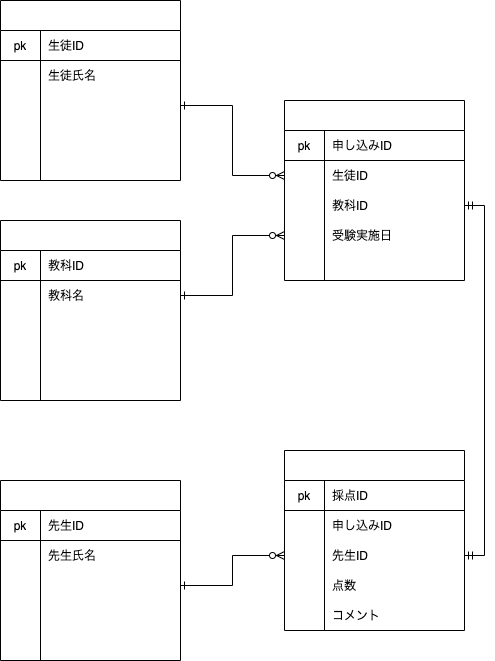

The diagram above was exported from draw.io. Its source (the exported page's mxGraphModel, read from the mxfile embedded in the PNG):
<mxGraphModel dx="696" dy="743" grid="1" gridSize="10" guides="1" tooltips="1" connect="1" arrows="1" fold="1" page="1" pageScale="1" pageWidth="827" pageHeight="1169" math="0" shadow="0">
  <root>
    <mxCell id="0" />
    <mxCell id="1" parent="0" />
    <mxCell id="32" value="生徒" style="shape=table;startSize=30;container=1;collapsible=0;childLayout=tableLayout;fixedRows=1;rowLines=0;fontStyle=1;align=center;labelBackgroundColor=none;fontColor=#FFFFFF;" parent="1" vertex="1">
      <mxGeometry x="40" y="60" width="180" height="180.00000000000023" as="geometry" />
    </mxCell>
    <mxCell id="33" value="" style="shape=partialRectangle;html=1;whiteSpace=wrap;collapsible=0;dropTarget=0;pointerEvents=0;fillColor=none;top=0;left=0;bottom=1;right=0;points=[[0,0.5],[1,0.5]];portConstraint=eastwest;" parent="32" vertex="1">
      <mxGeometry y="30" width="180" height="30" as="geometry" />
    </mxCell>
    <mxCell id="34" value="pk" style="shape=partialRectangle;html=1;whiteSpace=wrap;connectable=0;fillColor=none;top=0;left=0;bottom=0;right=0;overflow=hidden;" parent="33" vertex="1">
      <mxGeometry width="40" height="30" as="geometry" />
    </mxCell>
    <mxCell id="35" value="生徒ID" style="shape=partialRectangle;html=1;whiteSpace=wrap;connectable=0;fillColor=none;top=0;left=0;bottom=0;right=0;align=left;spacingLeft=6;overflow=hidden;" parent="33" vertex="1">
      <mxGeometry x="40" width="140" height="30" as="geometry" />
    </mxCell>
    <mxCell id="42" value="" style="shape=partialRectangle;html=1;whiteSpace=wrap;collapsible=0;dropTarget=0;pointerEvents=0;fillColor=none;top=0;left=0;bottom=0;right=0;points=[[0,0.5],[1,0.5]];portConstraint=eastwest;" parent="32" vertex="1">
      <mxGeometry y="60" width="180" height="30" as="geometry" />
    </mxCell>
    <mxCell id="43" value="" style="shape=partialRectangle;html=1;whiteSpace=wrap;connectable=0;fillColor=none;top=0;left=0;bottom=0;right=0;overflow=hidden;" parent="42" vertex="1">
      <mxGeometry width="40" height="30" as="geometry" />
    </mxCell>
    <mxCell id="44" value="生徒氏名" style="shape=partialRectangle;html=1;whiteSpace=wrap;connectable=0;fillColor=none;top=0;left=0;bottom=0;right=0;align=left;spacingLeft=6;overflow=hidden;" parent="42" vertex="1">
      <mxGeometry x="40" width="140" height="30" as="geometry" />
    </mxCell>
    <mxCell id="36" value="" style="shape=partialRectangle;html=1;whiteSpace=wrap;collapsible=0;dropTarget=0;pointerEvents=0;fillColor=none;top=0;left=0;bottom=0;right=0;points=[[0,0.5],[1,0.5]];portConstraint=eastwest;" parent="32" vertex="1">
      <mxGeometry y="90" width="180" height="30" as="geometry" />
    </mxCell>
    <mxCell id="37" value="" style="shape=partialRectangle;html=1;whiteSpace=wrap;connectable=0;fillColor=none;top=0;left=0;bottom=0;right=0;overflow=hidden;" parent="36" vertex="1">
      <mxGeometry width="40" height="30" as="geometry" />
    </mxCell>
    <mxCell id="38" value="" style="shape=partialRectangle;html=1;whiteSpace=wrap;connectable=0;fillColor=none;top=0;left=0;bottom=0;right=0;align=left;spacingLeft=6;overflow=hidden;labelBackgroundColor=none;fontColor=#000000;" parent="36" vertex="1">
      <mxGeometry x="40" width="140" height="30" as="geometry" />
    </mxCell>
    <mxCell id="39" value="" style="shape=partialRectangle;html=1;whiteSpace=wrap;collapsible=0;dropTarget=0;pointerEvents=0;fillColor=none;top=0;left=0;bottom=0;right=0;points=[[0,0.5],[1,0.5]];portConstraint=eastwest;" parent="32" vertex="1">
      <mxGeometry y="120" width="180" height="30" as="geometry" />
    </mxCell>
    <mxCell id="40" value="" style="shape=partialRectangle;html=1;whiteSpace=wrap;connectable=0;fillColor=none;top=0;left=0;bottom=0;right=0;overflow=hidden;" parent="39" vertex="1">
      <mxGeometry width="40" height="30" as="geometry" />
    </mxCell>
    <mxCell id="41" value="" style="shape=partialRectangle;html=1;whiteSpace=wrap;connectable=0;fillColor=none;top=0;left=0;bottom=0;right=0;align=left;spacingLeft=6;overflow=hidden;labelBackgroundColor=none;fontColor=#FFFFFF;" parent="39" vertex="1">
      <mxGeometry x="40" width="140" height="30" as="geometry" />
    </mxCell>
    <mxCell id="56" value="申し込み" style="shape=table;startSize=30;container=1;collapsible=0;childLayout=tableLayout;fixedRows=1;rowLines=0;fontStyle=1;align=center;labelBackgroundColor=none;fontColor=#FFFFFF;" parent="1" vertex="1">
      <mxGeometry x="324" y="160" width="180" height="180" as="geometry" />
    </mxCell>
    <mxCell id="57" value="" style="shape=partialRectangle;html=1;whiteSpace=wrap;collapsible=0;dropTarget=0;pointerEvents=0;fillColor=none;top=0;left=0;bottom=1;right=0;points=[[0,0.5],[1,0.5]];portConstraint=eastwest;" parent="56" vertex="1">
      <mxGeometry y="30" width="180" height="30" as="geometry" />
    </mxCell>
    <mxCell id="58" value="pk" style="shape=partialRectangle;html=1;whiteSpace=wrap;connectable=0;fillColor=none;top=0;left=0;bottom=0;right=0;overflow=hidden;" parent="57" vertex="1">
      <mxGeometry width="40" height="30" as="geometry" />
    </mxCell>
    <mxCell id="59" value="申し込みID" style="shape=partialRectangle;html=1;whiteSpace=wrap;connectable=0;fillColor=none;top=0;left=0;bottom=0;right=0;align=left;spacingLeft=6;overflow=hidden;" parent="57" vertex="1">
      <mxGeometry x="40" width="140" height="30" as="geometry" />
    </mxCell>
    <mxCell id="60" value="" style="shape=partialRectangle;html=1;whiteSpace=wrap;collapsible=0;dropTarget=0;pointerEvents=0;fillColor=none;top=0;left=0;bottom=0;right=0;points=[[0,0.5],[1,0.5]];portConstraint=eastwest;" parent="56" vertex="1">
      <mxGeometry y="60" width="180" height="30" as="geometry" />
    </mxCell>
    <mxCell id="61" value="" style="shape=partialRectangle;html=1;whiteSpace=wrap;connectable=0;fillColor=none;top=0;left=0;bottom=0;right=0;overflow=hidden;" parent="60" vertex="1">
      <mxGeometry width="40" height="30" as="geometry" />
    </mxCell>
    <mxCell id="62" value="生徒ID" style="shape=partialRectangle;html=1;whiteSpace=wrap;connectable=0;fillColor=none;top=0;left=0;bottom=0;right=0;align=left;spacingLeft=6;overflow=hidden;" parent="60" vertex="1">
      <mxGeometry x="40" width="140" height="30" as="geometry" />
    </mxCell>
    <mxCell id="63" value="" style="shape=partialRectangle;html=1;whiteSpace=wrap;collapsible=0;dropTarget=0;pointerEvents=0;fillColor=none;top=0;left=0;bottom=0;right=0;points=[[0,0.5],[1,0.5]];portConstraint=eastwest;" parent="56" vertex="1">
      <mxGeometry y="90" width="180" height="30" as="geometry" />
    </mxCell>
    <mxCell id="64" value="" style="shape=partialRectangle;html=1;whiteSpace=wrap;connectable=0;fillColor=none;top=0;left=0;bottom=0;right=0;overflow=hidden;" parent="63" vertex="1">
      <mxGeometry width="40" height="30" as="geometry" />
    </mxCell>
    <mxCell id="65" value="教科ID" style="shape=partialRectangle;html=1;whiteSpace=wrap;connectable=0;fillColor=none;top=0;left=0;bottom=0;right=0;align=left;spacingLeft=6;overflow=hidden;labelBackgroundColor=none;fontColor=#000000;" parent="63" vertex="1">
      <mxGeometry x="40" width="140" height="30" as="geometry" />
    </mxCell>
    <mxCell id="66" value="" style="shape=partialRectangle;html=1;whiteSpace=wrap;collapsible=0;dropTarget=0;pointerEvents=0;fillColor=none;top=0;left=0;bottom=0;right=0;points=[[0,0.5],[1,0.5]];portConstraint=eastwest;" parent="56" vertex="1">
      <mxGeometry y="120" width="180" height="30" as="geometry" />
    </mxCell>
    <mxCell id="67" value="" style="shape=partialRectangle;html=1;whiteSpace=wrap;connectable=0;fillColor=none;top=0;left=0;bottom=0;right=0;overflow=hidden;" parent="66" vertex="1">
      <mxGeometry width="40" height="30" as="geometry" />
    </mxCell>
    <mxCell id="68" value="受験実施日" style="shape=partialRectangle;html=1;whiteSpace=wrap;connectable=0;fillColor=none;top=0;left=0;bottom=0;right=0;align=left;spacingLeft=6;overflow=hidden;labelBackgroundColor=none;fontColor=#000000;" parent="66" vertex="1">
      <mxGeometry x="40" width="140" height="30" as="geometry" />
    </mxCell>
    <mxCell id="95" value="先生" style="shape=table;startSize=30;container=1;collapsible=0;childLayout=tableLayout;fixedRows=1;rowLines=0;fontStyle=1;align=center;labelBackgroundColor=none;fontColor=#FFFFFF;" parent="1" vertex="1">
      <mxGeometry x="40" y="540" width="180" height="180" as="geometry" />
    </mxCell>
    <mxCell id="96" value="" style="shape=partialRectangle;html=1;whiteSpace=wrap;collapsible=0;dropTarget=0;pointerEvents=0;fillColor=none;top=0;left=0;bottom=1;right=0;points=[[0,0.5],[1,0.5]];portConstraint=eastwest;" parent="95" vertex="1">
      <mxGeometry y="30" width="180" height="30" as="geometry" />
    </mxCell>
    <mxCell id="97" value="pk" style="shape=partialRectangle;html=1;whiteSpace=wrap;connectable=0;fillColor=none;top=0;left=0;bottom=0;right=0;overflow=hidden;" parent="96" vertex="1">
      <mxGeometry width="40" height="30" as="geometry" />
    </mxCell>
    <mxCell id="98" value="先生ID" style="shape=partialRectangle;html=1;whiteSpace=wrap;connectable=0;fillColor=none;top=0;left=0;bottom=0;right=0;align=left;spacingLeft=6;overflow=hidden;" parent="96" vertex="1">
      <mxGeometry x="40" width="140" height="30" as="geometry" />
    </mxCell>
    <mxCell id="99" value="" style="shape=partialRectangle;html=1;whiteSpace=wrap;collapsible=0;dropTarget=0;pointerEvents=0;fillColor=none;top=0;left=0;bottom=0;right=0;points=[[0,0.5],[1,0.5]];portConstraint=eastwest;" parent="95" vertex="1">
      <mxGeometry y="60" width="180" height="30" as="geometry" />
    </mxCell>
    <mxCell id="100" value="" style="shape=partialRectangle;html=1;whiteSpace=wrap;connectable=0;fillColor=none;top=0;left=0;bottom=0;right=0;overflow=hidden;" parent="99" vertex="1">
      <mxGeometry width="40" height="30" as="geometry" />
    </mxCell>
    <mxCell id="101" value="先生氏名" style="shape=partialRectangle;html=1;whiteSpace=wrap;connectable=0;fillColor=none;top=0;left=0;bottom=0;right=0;align=left;spacingLeft=6;overflow=hidden;" parent="99" vertex="1">
      <mxGeometry x="40" width="140" height="30" as="geometry" />
    </mxCell>
    <mxCell id="102" value="" style="shape=partialRectangle;html=1;whiteSpace=wrap;collapsible=0;dropTarget=0;pointerEvents=0;fillColor=none;top=0;left=0;bottom=0;right=0;points=[[0,0.5],[1,0.5]];portConstraint=eastwest;" parent="95" vertex="1">
      <mxGeometry y="90" width="180" height="30" as="geometry" />
    </mxCell>
    <mxCell id="103" value="" style="shape=partialRectangle;html=1;whiteSpace=wrap;connectable=0;fillColor=none;top=0;left=0;bottom=0;right=0;overflow=hidden;" parent="102" vertex="1">
      <mxGeometry width="40" height="30" as="geometry" />
    </mxCell>
    <mxCell id="104" value="" style="shape=partialRectangle;html=1;whiteSpace=wrap;connectable=0;fillColor=none;top=0;left=0;bottom=0;right=0;align=left;spacingLeft=6;overflow=hidden;labelBackgroundColor=none;fontColor=#FFFFFF;" parent="102" vertex="1">
      <mxGeometry x="40" width="140" height="30" as="geometry" />
    </mxCell>
    <mxCell id="105" value="" style="shape=partialRectangle;html=1;whiteSpace=wrap;collapsible=0;dropTarget=0;pointerEvents=0;fillColor=none;top=0;left=0;bottom=0;right=0;points=[[0,0.5],[1,0.5]];portConstraint=eastwest;" parent="95" vertex="1">
      <mxGeometry y="120" width="180" height="30" as="geometry" />
    </mxCell>
    <mxCell id="106" value="" style="shape=partialRectangle;html=1;whiteSpace=wrap;connectable=0;fillColor=none;top=0;left=0;bottom=0;right=0;overflow=hidden;" parent="105" vertex="1">
      <mxGeometry width="40" height="30" as="geometry" />
    </mxCell>
    <mxCell id="107" value="" style="shape=partialRectangle;html=1;whiteSpace=wrap;connectable=0;fillColor=none;top=0;left=0;bottom=0;right=0;align=left;spacingLeft=6;overflow=hidden;labelBackgroundColor=none;fontColor=#FFFFFF;" parent="105" vertex="1">
      <mxGeometry x="40" width="140" height="30" as="geometry" />
    </mxCell>
    <mxCell id="108" value="採点" style="shape=table;startSize=30;container=1;collapsible=0;childLayout=tableLayout;fixedRows=1;rowLines=0;fontStyle=1;align=center;labelBackgroundColor=none;fontColor=#FFFFFF;" parent="1" vertex="1">
      <mxGeometry x="324" y="510" width="180" height="180" as="geometry" />
    </mxCell>
    <mxCell id="109" value="" style="shape=partialRectangle;html=1;whiteSpace=wrap;collapsible=0;dropTarget=0;pointerEvents=0;fillColor=none;top=0;left=0;bottom=1;right=0;points=[[0,0.5],[1,0.5]];portConstraint=eastwest;" parent="108" vertex="1">
      <mxGeometry y="30" width="180" height="30" as="geometry" />
    </mxCell>
    <mxCell id="110" value="pk" style="shape=partialRectangle;html=1;whiteSpace=wrap;connectable=0;fillColor=none;top=0;left=0;bottom=0;right=0;overflow=hidden;" parent="109" vertex="1">
      <mxGeometry width="40" height="30" as="geometry" />
    </mxCell>
    <mxCell id="111" value="採点ID" style="shape=partialRectangle;html=1;whiteSpace=wrap;connectable=0;fillColor=none;top=0;left=0;bottom=0;right=0;align=left;spacingLeft=6;overflow=hidden;" parent="109" vertex="1">
      <mxGeometry x="40" width="140" height="30" as="geometry" />
    </mxCell>
    <mxCell id="112" value="" style="shape=partialRectangle;html=1;whiteSpace=wrap;collapsible=0;dropTarget=0;pointerEvents=0;fillColor=none;top=0;left=0;bottom=0;right=0;points=[[0,0.5],[1,0.5]];portConstraint=eastwest;" parent="108" vertex="1">
      <mxGeometry y="60" width="180" height="30" as="geometry" />
    </mxCell>
    <mxCell id="113" value="" style="shape=partialRectangle;html=1;whiteSpace=wrap;connectable=0;fillColor=none;top=0;left=0;bottom=0;right=0;overflow=hidden;" parent="112" vertex="1">
      <mxGeometry width="40" height="30" as="geometry" />
    </mxCell>
    <mxCell id="114" value="申し込みID" style="shape=partialRectangle;html=1;whiteSpace=wrap;connectable=0;fillColor=none;top=0;left=0;bottom=0;right=0;align=left;spacingLeft=6;overflow=hidden;" parent="112" vertex="1">
      <mxGeometry x="40" width="140" height="30" as="geometry" />
    </mxCell>
    <mxCell id="115" value="" style="shape=partialRectangle;html=1;whiteSpace=wrap;collapsible=0;dropTarget=0;pointerEvents=0;fillColor=none;top=0;left=0;bottom=0;right=0;points=[[0,0.5],[1,0.5]];portConstraint=eastwest;" parent="108" vertex="1">
      <mxGeometry y="90" width="180" height="30" as="geometry" />
    </mxCell>
    <mxCell id="116" value="" style="shape=partialRectangle;html=1;whiteSpace=wrap;connectable=0;fillColor=none;top=0;left=0;bottom=0;right=0;overflow=hidden;" parent="115" vertex="1">
      <mxGeometry width="40" height="30" as="geometry" />
    </mxCell>
    <mxCell id="117" value="先生ID" style="shape=partialRectangle;html=1;whiteSpace=wrap;connectable=0;fillColor=none;top=0;left=0;bottom=0;right=0;align=left;spacingLeft=6;overflow=hidden;labelBackgroundColor=none;fontColor=#000000;" parent="115" vertex="1">
      <mxGeometry x="40" width="140" height="30" as="geometry" />
    </mxCell>
    <mxCell id="118" value="" style="shape=partialRectangle;html=1;whiteSpace=wrap;collapsible=0;dropTarget=0;pointerEvents=0;fillColor=none;top=0;left=0;bottom=0;right=0;points=[[0,0.5],[1,0.5]];portConstraint=eastwest;" parent="108" vertex="1">
      <mxGeometry y="120" width="180" height="30" as="geometry" />
    </mxCell>
    <mxCell id="119" value="" style="shape=partialRectangle;html=1;whiteSpace=wrap;connectable=0;fillColor=none;top=0;left=0;bottom=0;right=0;overflow=hidden;" parent="118" vertex="1">
      <mxGeometry width="40" height="30" as="geometry" />
    </mxCell>
    <mxCell id="120" value="点数" style="shape=partialRectangle;html=1;whiteSpace=wrap;connectable=0;fillColor=none;top=0;left=0;bottom=0;right=0;align=left;spacingLeft=6;overflow=hidden;labelBackgroundColor=none;fontColor=#000000;" parent="118" vertex="1">
      <mxGeometry x="40" width="140" height="30" as="geometry" />
    </mxCell>
    <mxCell id="147" value="コメント" style="shape=partialRectangle;html=1;whiteSpace=wrap;connectable=0;fillColor=none;top=0;left=0;bottom=0;right=0;align=left;spacingLeft=6;overflow=hidden;labelBackgroundColor=none;fontColor=#000000;" parent="1" vertex="1">
      <mxGeometry x="364" y="660" width="140" height="30" as="geometry" />
    </mxCell>
    <mxCell id="148" value="教科" style="shape=table;startSize=30;container=1;collapsible=0;childLayout=tableLayout;fixedRows=1;rowLines=0;fontStyle=1;align=center;labelBackgroundColor=none;fontColor=#FFFFFF;" vertex="1" parent="1">
      <mxGeometry x="40" y="280" width="180" height="180.0000000000001" as="geometry" />
    </mxCell>
    <mxCell id="149" value="" style="shape=partialRectangle;html=1;whiteSpace=wrap;collapsible=0;dropTarget=0;pointerEvents=0;fillColor=none;top=0;left=0;bottom=1;right=0;points=[[0,0.5],[1,0.5]];portConstraint=eastwest;" vertex="1" parent="148">
      <mxGeometry y="30" width="180" height="30" as="geometry" />
    </mxCell>
    <mxCell id="150" value="pk" style="shape=partialRectangle;html=1;whiteSpace=wrap;connectable=0;fillColor=none;top=0;left=0;bottom=0;right=0;overflow=hidden;" vertex="1" parent="149">
      <mxGeometry width="40" height="30" as="geometry" />
    </mxCell>
    <mxCell id="151" value="教科ID" style="shape=partialRectangle;html=1;whiteSpace=wrap;connectable=0;fillColor=none;top=0;left=0;bottom=0;right=0;align=left;spacingLeft=6;overflow=hidden;" vertex="1" parent="149">
      <mxGeometry x="40" width="140" height="30" as="geometry" />
    </mxCell>
    <mxCell id="152" value="" style="shape=partialRectangle;html=1;whiteSpace=wrap;collapsible=0;dropTarget=0;pointerEvents=0;fillColor=none;top=0;left=0;bottom=0;right=0;points=[[0,0.5],[1,0.5]];portConstraint=eastwest;" vertex="1" parent="148">
      <mxGeometry y="60" width="180" height="30" as="geometry" />
    </mxCell>
    <mxCell id="153" value="" style="shape=partialRectangle;html=1;whiteSpace=wrap;connectable=0;fillColor=none;top=0;left=0;bottom=0;right=0;overflow=hidden;" vertex="1" parent="152">
      <mxGeometry width="40" height="30" as="geometry" />
    </mxCell>
    <mxCell id="154" value="教科名" style="shape=partialRectangle;html=1;whiteSpace=wrap;connectable=0;fillColor=none;top=0;left=0;bottom=0;right=0;align=left;spacingLeft=6;overflow=hidden;" vertex="1" parent="152">
      <mxGeometry x="40" width="140" height="30" as="geometry" />
    </mxCell>
    <mxCell id="155" value="" style="shape=partialRectangle;html=1;whiteSpace=wrap;collapsible=0;dropTarget=0;pointerEvents=0;fillColor=none;top=0;left=0;bottom=0;right=0;points=[[0,0.5],[1,0.5]];portConstraint=eastwest;" vertex="1" parent="148">
      <mxGeometry y="90" width="180" height="30" as="geometry" />
    </mxCell>
    <mxCell id="156" value="" style="shape=partialRectangle;html=1;whiteSpace=wrap;connectable=0;fillColor=none;top=0;left=0;bottom=0;right=0;overflow=hidden;" vertex="1" parent="155">
      <mxGeometry width="40" height="30" as="geometry" />
    </mxCell>
    <mxCell id="157" value="" style="shape=partialRectangle;html=1;whiteSpace=wrap;connectable=0;fillColor=none;top=0;left=0;bottom=0;right=0;align=left;spacingLeft=6;overflow=hidden;labelBackgroundColor=none;fontColor=#000000;" vertex="1" parent="155">
      <mxGeometry x="40" width="140" height="30" as="geometry" />
    </mxCell>
    <mxCell id="158" value="" style="shape=partialRectangle;html=1;whiteSpace=wrap;collapsible=0;dropTarget=0;pointerEvents=0;fillColor=none;top=0;left=0;bottom=0;right=0;points=[[0,0.5],[1,0.5]];portConstraint=eastwest;" vertex="1" parent="148">
      <mxGeometry y="120" width="180" height="30" as="geometry" />
    </mxCell>
    <mxCell id="159" value="" style="shape=partialRectangle;html=1;whiteSpace=wrap;connectable=0;fillColor=none;top=0;left=0;bottom=0;right=0;overflow=hidden;" vertex="1" parent="158">
      <mxGeometry width="40" height="30" as="geometry" />
    </mxCell>
    <mxCell id="160" value="" style="shape=partialRectangle;html=1;whiteSpace=wrap;connectable=0;fillColor=none;top=0;left=0;bottom=0;right=0;align=left;spacingLeft=6;overflow=hidden;labelBackgroundColor=none;fontColor=#FFFFFF;" vertex="1" parent="158">
      <mxGeometry x="40" width="140" height="30" as="geometry" />
    </mxCell>
    <mxCell id="161" style="edgeStyle=orthogonalEdgeStyle;rounded=0;orthogonalLoop=1;jettySize=auto;html=1;exitX=1;exitY=0.5;exitDx=0;exitDy=0;entryX=0;entryY=0.5;entryDx=0;entryDy=0;fontColor=#000000;startArrow=ERone;startFill=0;endArrow=ERzeroToMany;endFill=1;" edge="1" parent="1" source="102" target="115">
      <mxGeometry relative="1" as="geometry" />
    </mxCell>
    <mxCell id="162" style="edgeStyle=orthogonalEdgeStyle;rounded=0;orthogonalLoop=1;jettySize=auto;html=1;exitX=1;exitY=0.5;exitDx=0;exitDy=0;entryX=1;entryY=0.5;entryDx=0;entryDy=0;fontColor=#000000;startArrow=ERmandOne;startFill=0;endArrow=ERmandOne;endFill=0;" edge="1" parent="1" source="63" target="115">
      <mxGeometry relative="1" as="geometry" />
    </mxCell>
    <mxCell id="163" style="edgeStyle=orthogonalEdgeStyle;rounded=0;orthogonalLoop=1;jettySize=auto;html=1;exitX=1;exitY=0.5;exitDx=0;exitDy=0;entryX=0;entryY=0.5;entryDx=0;entryDy=0;fontColor=#000000;startArrow=ERone;startFill=0;endArrow=ERzeroToMany;endFill=1;" edge="1" parent="1" source="152" target="66">
      <mxGeometry relative="1" as="geometry" />
    </mxCell>
    <mxCell id="164" style="edgeStyle=orthogonalEdgeStyle;rounded=0;orthogonalLoop=1;jettySize=auto;html=1;exitX=1;exitY=0.5;exitDx=0;exitDy=0;entryX=0;entryY=0.5;entryDx=0;entryDy=0;fontColor=#000000;startArrow=ERone;startFill=0;endArrow=ERzeroToMany;endFill=1;" edge="1" parent="1" source="36" target="60">
      <mxGeometry relative="1" as="geometry" />
    </mxCell>
  </root>
</mxGraphModel>